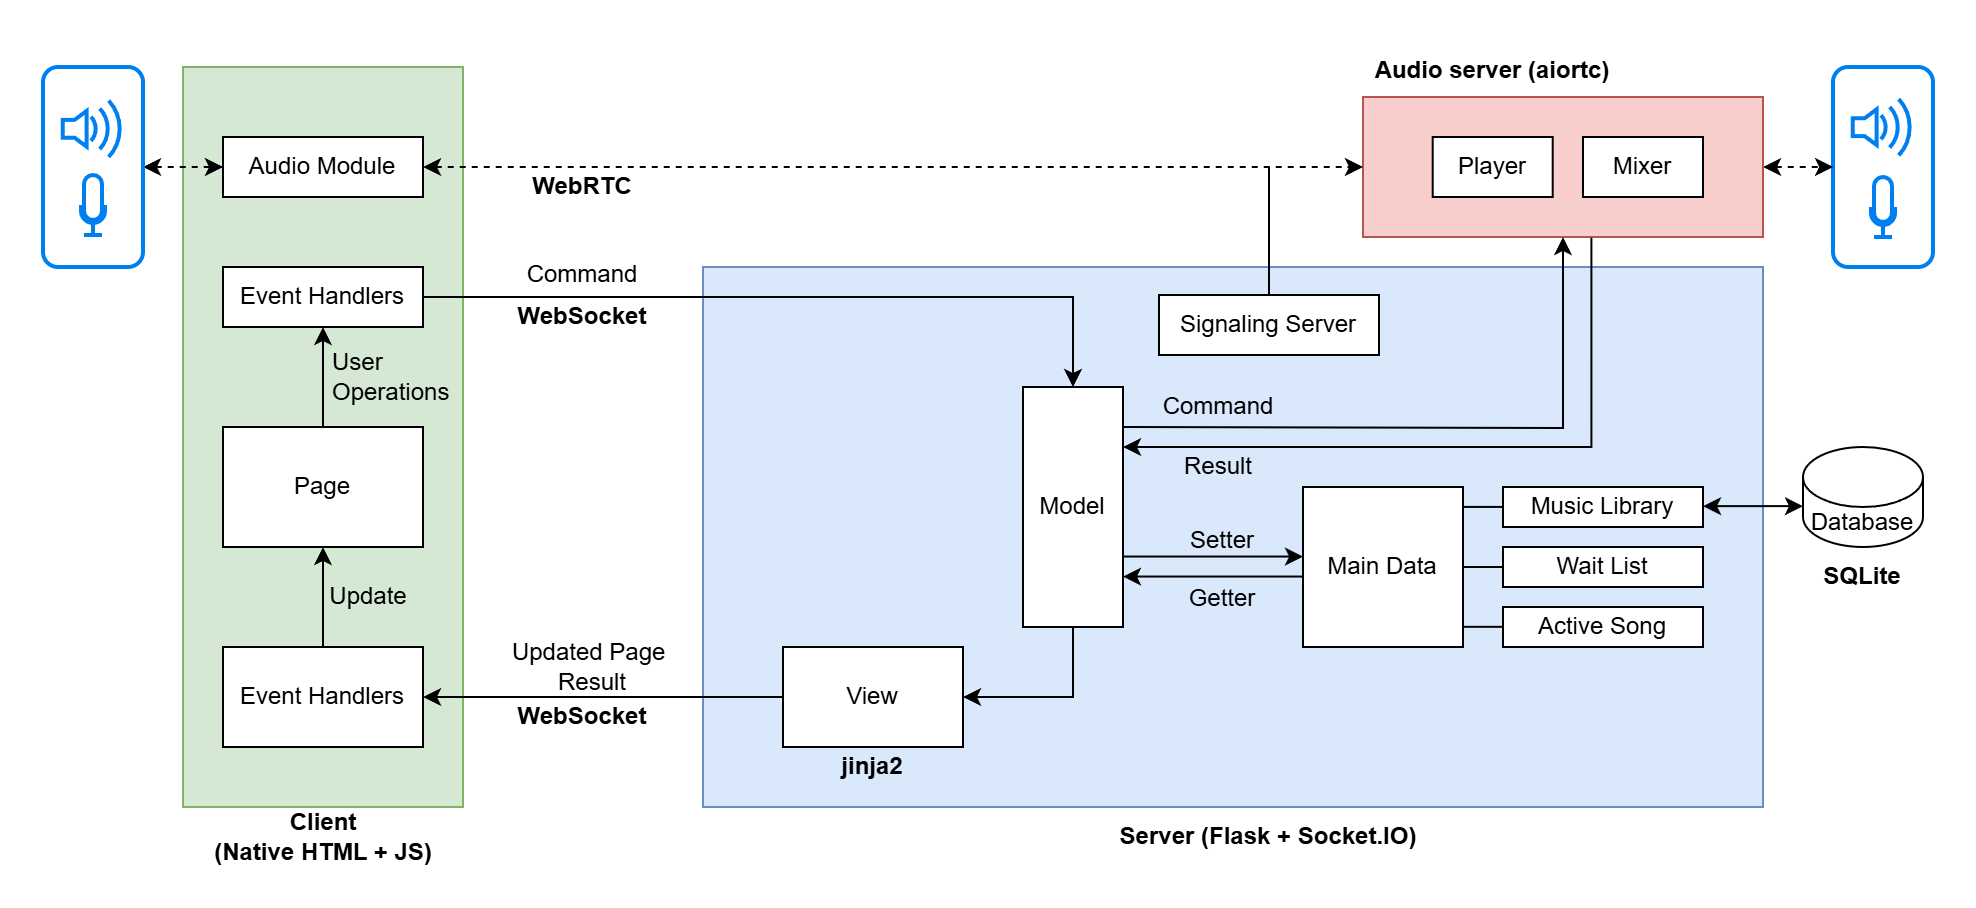

The diagram above was exported from draw.io. Its source (the exported page's mxGraphModel, read from the mxfile embedded in the PNG):
<mxGraphModel dx="1388" dy="757" grid="1" gridSize="10" guides="1" tooltips="1" connect="1" arrows="1" fold="1" page="1" pageScale="1" pageWidth="1000" pageHeight="1000" math="0" shadow="0">
  <root>
    <mxCell id="0" />
    <mxCell id="1" parent="0" />
    <mxCell id="a9eeKcHGMqGuBWr7Spul-93" value="" style="rounded=1;whiteSpace=wrap;html=1;fillColor=none;strokeColor=#0080f0;strokeWidth=2;" parent="1" vertex="1">
      <mxGeometry x="945" y="30" width="50" height="100" as="geometry" />
    </mxCell>
    <mxCell id="a9eeKcHGMqGuBWr7Spul-1" value="" style="rounded=0;whiteSpace=wrap;html=1;fillColor=#dae8fc;strokeColor=#6c8ebf;" parent="1" vertex="1">
      <mxGeometry x="380" y="130" width="530" height="270" as="geometry" />
    </mxCell>
    <mxCell id="a9eeKcHGMqGuBWr7Spul-4" value="" style="rounded=0;whiteSpace=wrap;html=1;fillColor=#d5e8d4;strokeColor=#82b366;" parent="1" vertex="1">
      <mxGeometry x="120" y="30" width="140" height="370" as="geometry" />
    </mxCell>
    <mxCell id="a9eeKcHGMqGuBWr7Spul-71" style="edgeStyle=orthogonalEdgeStyle;rounded=0;orthogonalLoop=1;jettySize=auto;html=1;exitX=0.5;exitY=1;exitDx=0;exitDy=0;entryX=1;entryY=0.5;entryDx=0;entryDy=0;" parent="1" source="a9eeKcHGMqGuBWr7Spul-5" target="a9eeKcHGMqGuBWr7Spul-6" edge="1">
      <mxGeometry relative="1" as="geometry" />
    </mxCell>
    <mxCell id="a9eeKcHGMqGuBWr7Spul-5" value="Model" style="rounded=0;whiteSpace=wrap;html=1;" parent="1" vertex="1">
      <mxGeometry x="540" y="190" width="50" height="120" as="geometry" />
    </mxCell>
    <mxCell id="a9eeKcHGMqGuBWr7Spul-65" style="edgeStyle=orthogonalEdgeStyle;rounded=0;orthogonalLoop=1;jettySize=auto;html=1;exitX=0;exitY=0.5;exitDx=0;exitDy=0;entryX=1;entryY=0.5;entryDx=0;entryDy=0;" parent="1" source="a9eeKcHGMqGuBWr7Spul-6" target="a9eeKcHGMqGuBWr7Spul-54" edge="1">
      <mxGeometry relative="1" as="geometry" />
    </mxCell>
    <mxCell id="a9eeKcHGMqGuBWr7Spul-6" value="View" style="rounded=0;whiteSpace=wrap;html=1;" parent="1" vertex="1">
      <mxGeometry x="420" y="320" width="90" height="50" as="geometry" />
    </mxCell>
    <mxCell id="a9eeKcHGMqGuBWr7Spul-72" style="edgeStyle=orthogonalEdgeStyle;rounded=0;orthogonalLoop=1;jettySize=auto;html=1;exitX=1;exitY=0.5;exitDx=0;exitDy=0;entryX=0.5;entryY=0;entryDx=0;entryDy=0;" parent="1" source="a9eeKcHGMqGuBWr7Spul-8" target="a9eeKcHGMqGuBWr7Spul-5" edge="1">
      <mxGeometry relative="1" as="geometry" />
    </mxCell>
    <mxCell id="a9eeKcHGMqGuBWr7Spul-8" value="Event Handlers" style="rounded=0;whiteSpace=wrap;html=1;arcSize=11;strokeColor=default;align=center;verticalAlign=middle;fontFamily=Helvetica;fontSize=12;fontColor=default;fillColor=default;" parent="1" vertex="1">
      <mxGeometry x="140" y="130" width="100" height="30" as="geometry" />
    </mxCell>
    <mxCell id="a9eeKcHGMqGuBWr7Spul-94" style="edgeStyle=orthogonalEdgeStyle;rounded=0;orthogonalLoop=1;jettySize=auto;html=1;exitX=1;exitY=0.5;exitDx=0;exitDy=0;entryX=0;entryY=0.5;entryDx=0;entryDy=0;startArrow=classic;startFill=1;dashed=1;" parent="1" source="a9eeKcHGMqGuBWr7Spul-17" target="a9eeKcHGMqGuBWr7Spul-93" edge="1">
      <mxGeometry relative="1" as="geometry">
        <mxPoint x="944.85" y="34.099999999999994" as="targetPoint" />
        <Array as="points">
          <mxPoint x="945" y="80" />
        </Array>
      </mxGeometry>
    </mxCell>
    <mxCell id="a9eeKcHGMqGuBWr7Spul-17" value="" style="rounded=0;whiteSpace=wrap;html=1;fillColor=#f8cecc;strokeColor=#b85450;" parent="1" vertex="1">
      <mxGeometry x="710" y="45" width="200" height="70" as="geometry" />
    </mxCell>
    <mxCell id="a9eeKcHGMqGuBWr7Spul-47" style="edgeStyle=orthogonalEdgeStyle;rounded=0;orthogonalLoop=1;jettySize=auto;html=1;exitX=1;exitY=0.5;exitDx=0;exitDy=0;entryX=0;entryY=0.5;entryDx=0;entryDy=0;endArrow=none;endFill=0;" parent="1" source="a9eeKcHGMqGuBWr7Spul-21" target="a9eeKcHGMqGuBWr7Spul-27" edge="1">
      <mxGeometry relative="1" as="geometry" />
    </mxCell>
    <mxCell id="a9eeKcHGMqGuBWr7Spul-21" value="Main Data" style="rounded=0;whiteSpace=wrap;html=1;" parent="1" vertex="1">
      <mxGeometry x="680" y="240" width="80" height="80" as="geometry" />
    </mxCell>
    <mxCell id="a9eeKcHGMqGuBWr7Spul-24" value="" style="endArrow=classic;html=1;rounded=0;entryX=0.5;entryY=1;entryDx=0;entryDy=0;edgeStyle=orthogonalEdgeStyle;" parent="1" target="a9eeKcHGMqGuBWr7Spul-17" edge="1">
      <mxGeometry width="50" height="50" relative="1" as="geometry">
        <mxPoint x="590" y="210" as="sourcePoint" />
        <mxPoint x="680" y="210" as="targetPoint" />
      </mxGeometry>
    </mxCell>
    <mxCell id="a9eeKcHGMqGuBWr7Spul-25" value="" style="endArrow=classic;html=1;rounded=0;exitX=0.571;exitY=1.006;exitDx=0;exitDy=0;exitPerimeter=0;edgeStyle=orthogonalEdgeStyle;" parent="1" source="a9eeKcHGMqGuBWr7Spul-17" edge="1">
      <mxGeometry width="50" height="50" relative="1" as="geometry">
        <mxPoint x="680" y="220" as="sourcePoint" />
        <mxPoint x="590" y="220" as="targetPoint" />
        <Array as="points">
          <mxPoint x="824" y="220" />
        </Array>
      </mxGeometry>
    </mxCell>
    <mxCell id="a9eeKcHGMqGuBWr7Spul-26" value="Music Library" style="rounded=0;whiteSpace=wrap;html=1;" parent="1" vertex="1">
      <mxGeometry x="780" y="240" width="100" height="20" as="geometry" />
    </mxCell>
    <mxCell id="a9eeKcHGMqGuBWr7Spul-27" value="Wait List" style="rounded=0;whiteSpace=wrap;html=1;" parent="1" vertex="1">
      <mxGeometry x="780" y="270" width="100" height="20" as="geometry" />
    </mxCell>
    <mxCell id="a9eeKcHGMqGuBWr7Spul-28" value="Active Song" style="rounded=0;whiteSpace=wrap;html=1;" parent="1" vertex="1">
      <mxGeometry x="780" y="300" width="100" height="20" as="geometry" />
    </mxCell>
    <mxCell id="a9eeKcHGMqGuBWr7Spul-41" style="edgeStyle=orthogonalEdgeStyle;rounded=0;orthogonalLoop=1;jettySize=auto;html=1;exitX=1;exitY=0.5;exitDx=0;exitDy=0;dashed=1;startArrow=classic;startFill=1;" parent="1" source="a9eeKcHGMqGuBWr7Spul-31" target="a9eeKcHGMqGuBWr7Spul-17" edge="1">
      <mxGeometry relative="1" as="geometry" />
    </mxCell>
    <mxCell id="a9eeKcHGMqGuBWr7Spul-31" value="Audio Module" style="rounded=0;whiteSpace=wrap;html=1;" parent="1" vertex="1">
      <mxGeometry x="140" y="65" width="100" height="30" as="geometry" />
    </mxCell>
    <mxCell id="a9eeKcHGMqGuBWr7Spul-40" value="WebSocket" style="text;html=1;align=center;verticalAlign=middle;whiteSpace=wrap;rounded=0;fontStyle=1" parent="1" vertex="1">
      <mxGeometry x="290" y="140" width="60" height="30" as="geometry" />
    </mxCell>
    <mxCell id="a9eeKcHGMqGuBWr7Spul-49" value="WebRTC" style="text;html=1;align=center;verticalAlign=middle;whiteSpace=wrap;rounded=0;fontStyle=1" parent="1" vertex="1">
      <mxGeometry x="290" y="75" width="60" height="30" as="geometry" />
    </mxCell>
    <mxCell id="a9eeKcHGMqGuBWr7Spul-54" value="Event Handlers" style="rounded=0;whiteSpace=wrap;html=1;" parent="1" vertex="1">
      <mxGeometry x="140" y="320" width="100" height="50" as="geometry" />
    </mxCell>
    <mxCell id="a9eeKcHGMqGuBWr7Spul-56" style="edgeStyle=orthogonalEdgeStyle;rounded=0;orthogonalLoop=1;jettySize=auto;html=1;exitX=0.5;exitY=1;exitDx=0;exitDy=0;entryX=0.5;entryY=0;entryDx=0;entryDy=0;endArrow=none;endFill=0;startArrow=classic;startFill=1;" parent="1" source="a9eeKcHGMqGuBWr7Spul-55" target="a9eeKcHGMqGuBWr7Spul-54" edge="1">
      <mxGeometry relative="1" as="geometry" />
    </mxCell>
    <mxCell id="a9eeKcHGMqGuBWr7Spul-57" style="edgeStyle=orthogonalEdgeStyle;rounded=0;orthogonalLoop=1;jettySize=auto;html=1;exitX=0.5;exitY=0;exitDx=0;exitDy=0;entryX=0.5;entryY=1;entryDx=0;entryDy=0;endArrow=classic;endFill=1;" parent="1" source="a9eeKcHGMqGuBWr7Spul-55" target="a9eeKcHGMqGuBWr7Spul-8" edge="1">
      <mxGeometry relative="1" as="geometry" />
    </mxCell>
    <mxCell id="a9eeKcHGMqGuBWr7Spul-55" value="Page" style="rounded=0;whiteSpace=wrap;html=1;" parent="1" vertex="1">
      <mxGeometry x="140" y="210" width="100" height="60" as="geometry" />
    </mxCell>
    <mxCell id="a9eeKcHGMqGuBWr7Spul-61" style="edgeStyle=orthogonalEdgeStyle;rounded=0;orthogonalLoop=1;jettySize=auto;html=1;exitX=0.5;exitY=0;exitDx=0;exitDy=0;endArrow=none;endFill=0;" parent="1" source="a9eeKcHGMqGuBWr7Spul-58" edge="1">
      <mxGeometry relative="1" as="geometry">
        <mxPoint x="663" y="80" as="targetPoint" />
      </mxGeometry>
    </mxCell>
    <mxCell id="a9eeKcHGMqGuBWr7Spul-58" value="Signaling Server" style="rounded=0;whiteSpace=wrap;html=1;" parent="1" vertex="1">
      <mxGeometry x="608" y="144" width="110" height="30" as="geometry" />
    </mxCell>
    <mxCell id="a9eeKcHGMqGuBWr7Spul-62" value="Player" style="rounded=0;whiteSpace=wrap;html=1;" parent="1" vertex="1">
      <mxGeometry x="744.85" y="65" width="60" height="30" as="geometry" />
    </mxCell>
    <mxCell id="a9eeKcHGMqGuBWr7Spul-63" value="Mixer" style="rounded=0;whiteSpace=wrap;html=1;" parent="1" vertex="1">
      <mxGeometry x="820" y="65" width="60" height="30" as="geometry" />
    </mxCell>
    <mxCell id="a9eeKcHGMqGuBWr7Spul-66" value="WebSocket" style="text;html=1;align=center;verticalAlign=middle;whiteSpace=wrap;rounded=0;fontStyle=1" parent="1" vertex="1">
      <mxGeometry x="290" y="340" width="60" height="30" as="geometry" />
    </mxCell>
    <mxCell id="a9eeKcHGMqGuBWr7Spul-67" value="Update" style="text;html=1;align=center;verticalAlign=middle;whiteSpace=wrap;rounded=0;fontStyle=0" parent="1" vertex="1">
      <mxGeometry x="193" y="280" width="40" height="30" as="geometry" />
    </mxCell>
    <mxCell id="a9eeKcHGMqGuBWr7Spul-68" value="User&lt;div&gt;Operations&lt;/div&gt;" style="text;html=1;align=left;verticalAlign=middle;whiteSpace=wrap;rounded=0;fontStyle=0" parent="1" vertex="1">
      <mxGeometry x="193" y="170" width="40" height="30" as="geometry" />
    </mxCell>
    <mxCell id="a9eeKcHGMqGuBWr7Spul-73" value="" style="endArrow=classic;html=1;rounded=0;" parent="1" edge="1">
      <mxGeometry width="50" height="50" relative="1" as="geometry">
        <mxPoint x="590" y="274.77" as="sourcePoint" />
        <mxPoint x="680" y="274.77" as="targetPoint" />
      </mxGeometry>
    </mxCell>
    <mxCell id="a9eeKcHGMqGuBWr7Spul-74" value="" style="endArrow=classic;html=1;rounded=0;" parent="1" edge="1">
      <mxGeometry width="50" height="50" relative="1" as="geometry">
        <mxPoint x="680" y="284.77" as="sourcePoint" />
        <mxPoint x="590" y="284.77" as="targetPoint" />
      </mxGeometry>
    </mxCell>
    <mxCell id="a9eeKcHGMqGuBWr7Spul-75" value="Setter" style="text;html=1;align=center;verticalAlign=middle;whiteSpace=wrap;rounded=0;fontStyle=0" parent="1" vertex="1">
      <mxGeometry x="620" y="257" width="40" height="20" as="geometry" />
    </mxCell>
    <mxCell id="a9eeKcHGMqGuBWr7Spul-76" value="Getter" style="text;html=1;align=center;verticalAlign=middle;whiteSpace=wrap;rounded=0;fontStyle=0" parent="1" vertex="1">
      <mxGeometry x="620" y="286" width="40" height="20" as="geometry" />
    </mxCell>
    <mxCell id="a9eeKcHGMqGuBWr7Spul-77" value="Command" style="text;html=1;align=center;verticalAlign=middle;whiteSpace=wrap;rounded=0;fontStyle=0" parent="1" vertex="1">
      <mxGeometry x="608" y="190" width="60" height="20" as="geometry" />
    </mxCell>
    <mxCell id="a9eeKcHGMqGuBWr7Spul-78" value="Result" style="text;html=1;align=center;verticalAlign=middle;whiteSpace=wrap;rounded=0;fontStyle=0" parent="1" vertex="1">
      <mxGeometry x="608" y="220" width="60" height="20" as="geometry" />
    </mxCell>
    <mxCell id="a9eeKcHGMqGuBWr7Spul-79" value="Command" style="text;html=1;align=center;verticalAlign=middle;whiteSpace=wrap;rounded=0;fontStyle=0" parent="1" vertex="1">
      <mxGeometry x="290" y="124" width="60" height="20" as="geometry" />
    </mxCell>
    <mxCell id="a9eeKcHGMqGuBWr7Spul-81" value="Updated Page&amp;nbsp;&lt;div&gt;Result&lt;/div&gt;" style="text;html=1;align=center;verticalAlign=middle;whiteSpace=wrap;rounded=0;fontStyle=0" parent="1" vertex="1">
      <mxGeometry x="280" y="320" width="90" height="20" as="geometry" />
    </mxCell>
    <mxCell id="a9eeKcHGMqGuBWr7Spul-89" value="Database" style="shape=cylinder3;whiteSpace=wrap;html=1;boundedLbl=1;backgroundOutline=1;size=15;" parent="1" vertex="1">
      <mxGeometry x="930" y="220" width="60" height="50" as="geometry" />
    </mxCell>
    <mxCell id="a9eeKcHGMqGuBWr7Spul-90" style="edgeStyle=orthogonalEdgeStyle;rounded=0;orthogonalLoop=1;jettySize=auto;html=1;exitX=1;exitY=0.5;exitDx=0;exitDy=0;entryX=0;entryY=0;entryDx=0;entryDy=30;entryPerimeter=0;startArrow=classic;startFill=1;" parent="1" edge="1">
      <mxGeometry relative="1" as="geometry">
        <mxPoint x="880" y="249.56" as="sourcePoint" />
        <mxPoint x="930" y="249.56" as="targetPoint" />
      </mxGeometry>
    </mxCell>
    <mxCell id="a9eeKcHGMqGuBWr7Spul-91" value="" style="html=1;verticalLabelPosition=bottom;align=center;labelBackgroundColor=#ffffff;verticalAlign=top;strokeWidth=2;strokeColor=#0080F0;shadow=0;dashed=0;shape=mxgraph.ios7.icons.volume_2;pointerEvents=1" parent="1" vertex="1">
      <mxGeometry x="954.85" y="46" width="30.299999999999997" height="28.2" as="geometry" />
    </mxCell>
    <mxCell id="a9eeKcHGMqGuBWr7Spul-92" value="" style="html=1;verticalLabelPosition=bottom;align=center;labelBackgroundColor=#ffffff;verticalAlign=top;strokeWidth=2;strokeColor=#0080F0;shadow=0;dashed=0;shape=mxgraph.ios7.icons.microphone;" parent="1" vertex="1">
      <mxGeometry x="964" y="85" width="12" height="30" as="geometry" />
    </mxCell>
    <mxCell id="a9eeKcHGMqGuBWr7Spul-98" style="edgeStyle=orthogonalEdgeStyle;rounded=0;orthogonalLoop=1;jettySize=auto;html=1;exitX=1;exitY=0.5;exitDx=0;exitDy=0;startArrow=classic;startFill=1;dashed=1;" parent="1" source="a9eeKcHGMqGuBWr7Spul-95" target="a9eeKcHGMqGuBWr7Spul-31" edge="1">
      <mxGeometry relative="1" as="geometry" />
    </mxCell>
    <mxCell id="a9eeKcHGMqGuBWr7Spul-95" value="" style="rounded=1;whiteSpace=wrap;html=1;fillColor=none;strokeColor=#0080f0;strokeWidth=2;" parent="1" vertex="1">
      <mxGeometry x="50" y="30" width="50" height="100" as="geometry" />
    </mxCell>
    <mxCell id="a9eeKcHGMqGuBWr7Spul-96" value="" style="html=1;verticalLabelPosition=bottom;align=center;labelBackgroundColor=#ffffff;verticalAlign=top;strokeWidth=2;strokeColor=#0080F0;shadow=0;dashed=0;shape=mxgraph.ios7.icons.volume_2;pointerEvents=1" parent="1" vertex="1">
      <mxGeometry x="59.85000000000002" y="46.800000000000004" width="30.299999999999997" height="28.2" as="geometry" />
    </mxCell>
    <mxCell id="a9eeKcHGMqGuBWr7Spul-97" value="" style="html=1;verticalLabelPosition=bottom;align=center;labelBackgroundColor=#ffffff;verticalAlign=top;strokeWidth=2;strokeColor=#0080F0;shadow=0;dashed=0;shape=mxgraph.ios7.icons.microphone;" parent="1" vertex="1">
      <mxGeometry x="69" y="84" width="12" height="30" as="geometry" />
    </mxCell>
    <mxCell id="a9eeKcHGMqGuBWr7Spul-100" value="Server (Flask + Socket.IO)" style="text;html=1;align=center;verticalAlign=middle;whiteSpace=wrap;rounded=0;fontStyle=1" parent="1" vertex="1">
      <mxGeometry x="573" y="400" width="180" height="30" as="geometry" />
    </mxCell>
    <mxCell id="a9eeKcHGMqGuBWr7Spul-101" value="Client&lt;div&gt;(Native HTML + JS)&lt;/div&gt;" style="text;html=1;align=center;verticalAlign=middle;whiteSpace=wrap;rounded=0;fontStyle=1" parent="1" vertex="1">
      <mxGeometry x="117.5" y="400" width="145" height="30" as="geometry" />
    </mxCell>
    <mxCell id="a9eeKcHGMqGuBWr7Spul-102" value="SQLite" style="text;html=1;align=center;verticalAlign=middle;whiteSpace=wrap;rounded=0;fontStyle=1" parent="1" vertex="1">
      <mxGeometry x="925" y="270" width="70" height="30" as="geometry" />
    </mxCell>
    <mxCell id="a9eeKcHGMqGuBWr7Spul-103" value="Audio server (aiortc)" style="text;html=1;align=center;verticalAlign=middle;whiteSpace=wrap;rounded=0;fontStyle=1" parent="1" vertex="1">
      <mxGeometry x="709.85" y="16.8" width="130" height="30" as="geometry" />
    </mxCell>
    <mxCell id="a9eeKcHGMqGuBWr7Spul-104" value="jinja2" style="text;html=1;align=center;verticalAlign=middle;whiteSpace=wrap;rounded=0;fontStyle=1" parent="1" vertex="1">
      <mxGeometry x="440" y="370" width="50" height="20" as="geometry" />
    </mxCell>
    <mxCell id="a9eeKcHGMqGuBWr7Spul-105" style="edgeStyle=orthogonalEdgeStyle;rounded=0;orthogonalLoop=1;jettySize=auto;html=1;exitX=1;exitY=0.5;exitDx=0;exitDy=0;entryX=0;entryY=0.5;entryDx=0;entryDy=0;endArrow=none;endFill=0;" parent="1" edge="1">
      <mxGeometry relative="1" as="geometry">
        <mxPoint x="760" y="249.96" as="sourcePoint" />
        <mxPoint x="780" y="249.96" as="targetPoint" />
      </mxGeometry>
    </mxCell>
    <mxCell id="a9eeKcHGMqGuBWr7Spul-106" style="edgeStyle=orthogonalEdgeStyle;rounded=0;orthogonalLoop=1;jettySize=auto;html=1;exitX=1;exitY=0.5;exitDx=0;exitDy=0;entryX=0;entryY=0.5;entryDx=0;entryDy=0;endArrow=none;endFill=0;" parent="1" edge="1">
      <mxGeometry relative="1" as="geometry">
        <mxPoint x="760" y="309.91" as="sourcePoint" />
        <mxPoint x="780" y="309.91" as="targetPoint" />
      </mxGeometry>
    </mxCell>
  </root>
</mxGraphModel>